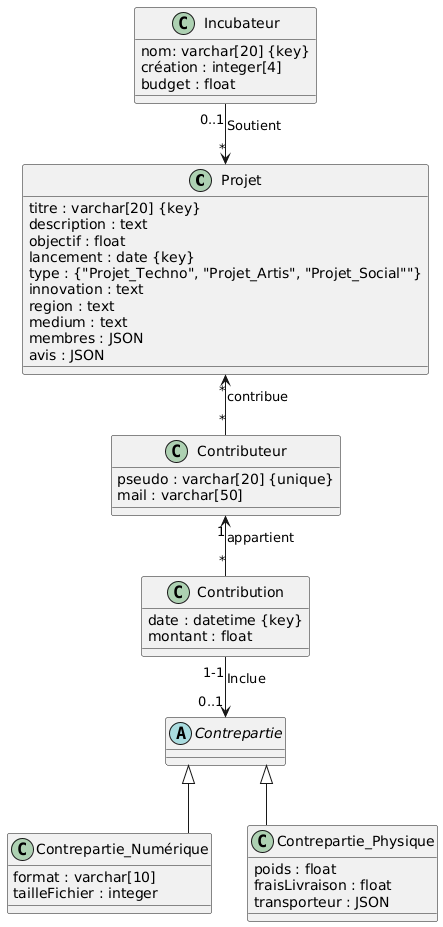

The diagram above was rendered by PlantUML. Its source (embedded in the PNG):
@startuml
skinparam linetype ortho

class Projet {
    titre : varchar[20] {key}
    description : text
    objectif : float
    lancement : date {key}
    type : {"Projet_Techno", "Projet_Artis", "Projet_Social""}
    innovation : text
    region : text
    medium : text
    membres : JSON
    avis : JSON
}

class Incubateur {
    nom: varchar[20] {key}
    création : integer[4]
    budget : float
}

Incubateur "0..1" --> "*" Projet : Soutient

class Contributeur {
    pseudo : varchar[20] {unique}
    mail : varchar[50]
}

Projet "*" <-- "*" Contributeur : contribue

Contributeur "1" <-- "*" Contribution : appartient

class Contribution {
    date : datetime {key}
    montant : float
}

abstract Contrepartie {
}

class Contrepartie_Numérique {
    format : varchar[10]
    tailleFichier : integer
}

class Contrepartie_Physique {
    poids : float
    fraisLivraison : float
    transporteur : JSON
}

Contribution "1-1"--> "0..1" Contrepartie : Inclue
Contrepartie <|-- Contrepartie_Numérique
Contrepartie <|-- Contrepartie_Physique
@enduml